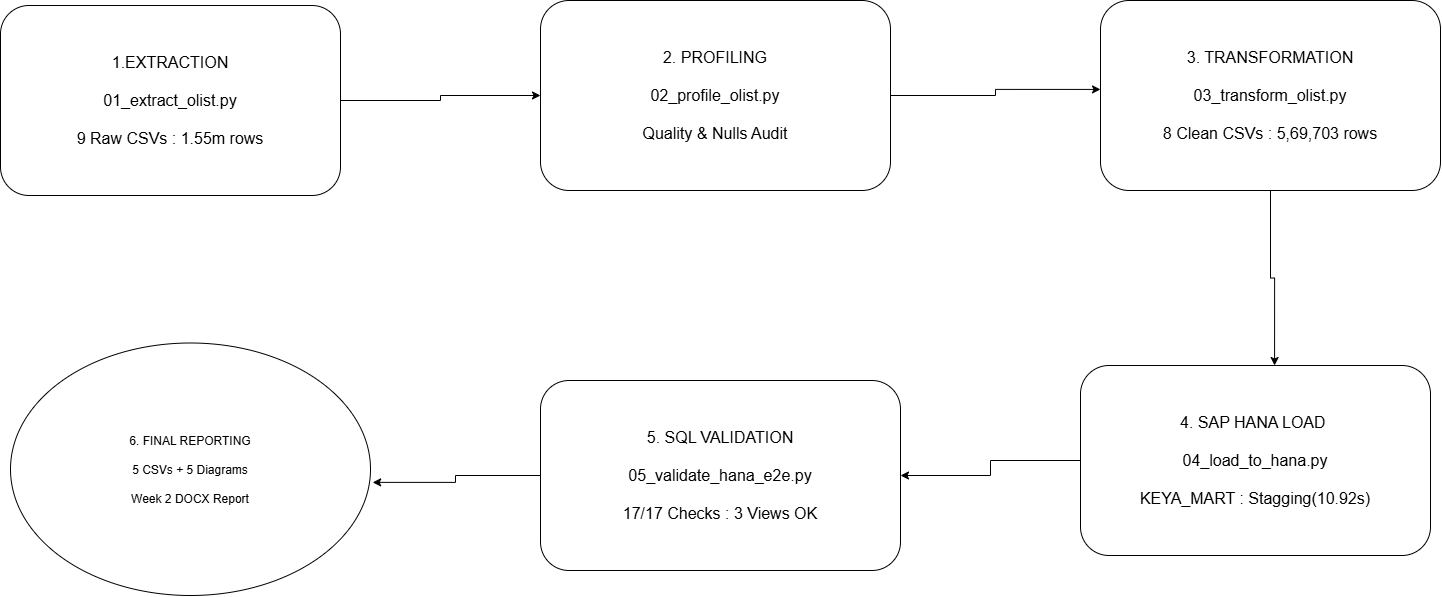

The diagram above was exported from draw.io. Its source (the exported page's mxGraphModel, read from the mxfile embedded in the PNG):
<mxGraphModel dx="1414" dy="777" grid="1" gridSize="10" guides="1" tooltips="1" connect="1" arrows="1" fold="1" page="1" pageScale="1" pageWidth="1654" pageHeight="1169" math="0" shadow="0">
  <root>
    <mxCell id="0" />
    <mxCell id="1" parent="0" />
    <mxCell id="rGFkO2izvwdKH-zp7OEV-7" edge="1" parent="1" source="rGFkO2izvwdKH-zp7OEV-1" style="edgeStyle=orthogonalEdgeStyle;rounded=0;orthogonalLoop=1;jettySize=auto;html=1;entryX=0;entryY=0.5;entryDx=0;entryDy=0;defaultLabelBackgroundColor=page;labelPadding=0 4;" target="rGFkO2izvwdKH-zp7OEV-2">
      <mxGeometry relative="1" as="geometry" />
    </mxCell>
    <mxCell id="rGFkO2izvwdKH-zp7OEV-1" parent="1" style="rounded=1;whiteSpace=wrap;html=1;roundedPerimeter=1;" value="&lt;font style=&quot;font-size: 16px;&quot;&gt;1.EXTRACTION&lt;/font&gt;&lt;div&gt;&lt;span style=&quot;font-size: 16px;&quot;&gt;&lt;br&gt;&lt;/span&gt;&lt;div&gt;&lt;font style=&quot;font-size: 16px;&quot;&gt;01_extract_olist.py&lt;/font&gt;&lt;/div&gt;&lt;div&gt;&lt;font style=&quot;font-size: 16px;&quot;&gt;&lt;br&gt;&lt;/font&gt;&lt;/div&gt;&lt;div&gt;&lt;font style=&quot;font-size: 16px;&quot;&gt;9 Raw CSVs : 1.55m rows&lt;/font&gt;&lt;/div&gt;&lt;/div&gt;" vertex="1">
      <mxGeometry height="190" width="340" x="190" y="130" as="geometry" />
    </mxCell>
    <mxCell id="rGFkO2izvwdKH-zp7OEV-8" edge="1" parent="1" source="rGFkO2izvwdKH-zp7OEV-2" style="edgeStyle=orthogonalEdgeStyle;rounded=0;orthogonalLoop=1;jettySize=auto;html=1;exitX=1;exitY=0.5;exitDx=0;exitDy=0;entryX=0;entryY=0.468;entryDx=0;entryDy=0;defaultLabelBackgroundColor=page;labelPadding=0 4;" target="rGFkO2izvwdKH-zp7OEV-3">
      <mxGeometry relative="1" as="geometry" />
    </mxCell>
    <mxCell id="rGFkO2izvwdKH-zp7OEV-2" parent="1" style="rounded=1;whiteSpace=wrap;html=1;roundedPerimeter=1;" value="&lt;font style=&quot;font-size: 16px;&quot;&gt;2. PROFILING&lt;/font&gt;&lt;div&gt;&lt;span style=&quot;font-size: 16px;&quot;&gt;&lt;br&gt;&lt;/span&gt;&lt;div&gt;&lt;font style=&quot;font-size: 16px;&quot;&gt;02_profile_olist.py&lt;/font&gt;&lt;/div&gt;&lt;div&gt;&lt;font style=&quot;font-size: 16px;&quot;&gt;&lt;br&gt;&lt;/font&gt;&lt;/div&gt;&lt;div&gt;&lt;font style=&quot;font-size: 16px;&quot;&gt;Quality &amp;amp; Nulls Audit&lt;/font&gt;&lt;/div&gt;&lt;/div&gt;" vertex="1">
      <mxGeometry height="190" width="350" x="730" y="125" as="geometry" />
    </mxCell>
    <mxCell id="rGFkO2izvwdKH-zp7OEV-9" edge="1" parent="1" source="rGFkO2izvwdKH-zp7OEV-3" style="edgeStyle=orthogonalEdgeStyle;rounded=0;orthogonalLoop=1;jettySize=auto;html=1;entryX=0.554;entryY=0.005;entryDx=0;entryDy=0;defaultLabelBackgroundColor=page;labelPadding=0 4;" target="rGFkO2izvwdKH-zp7OEV-4">
      <mxGeometry relative="1" as="geometry" />
    </mxCell>
    <mxCell id="rGFkO2izvwdKH-zp7OEV-3" parent="1" style="rounded=1;whiteSpace=wrap;html=1;roundedPerimeter=1;" value="&lt;font style=&quot;font-size: 16px;&quot;&gt;3. TRANSFORMATION&lt;/font&gt;&lt;div&gt;&lt;font style=&quot;font-size: 16px;&quot;&gt;&lt;br&gt;&lt;/font&gt;&lt;div&gt;&lt;font style=&quot;font-size: 16px;&quot;&gt;03_transform_olist.py&lt;/font&gt;&lt;/div&gt;&lt;div&gt;&lt;font style=&quot;font-size: 16px;&quot;&gt;&lt;br&gt;&lt;/font&gt;&lt;/div&gt;&lt;div&gt;&lt;font style=&quot;font-size: 16px;&quot;&gt;8 Clean CSVs : 5,69,703 rows&lt;/font&gt;&lt;/div&gt;&lt;/div&gt;" vertex="1">
      <mxGeometry height="190" width="340" x="1290" y="125" as="geometry" />
    </mxCell>
    <mxCell id="rGFkO2izvwdKH-zp7OEV-10" edge="1" parent="1" source="rGFkO2izvwdKH-zp7OEV-4" style="edgeStyle=orthogonalEdgeStyle;rounded=0;orthogonalLoop=1;jettySize=auto;html=1;entryX=1;entryY=0.5;entryDx=0;entryDy=0;defaultLabelBackgroundColor=page;labelPadding=0 4;" target="rGFkO2izvwdKH-zp7OEV-5">
      <mxGeometry relative="1" as="geometry" />
    </mxCell>
    <mxCell id="rGFkO2izvwdKH-zp7OEV-4" parent="1" style="rounded=1;whiteSpace=wrap;html=1;roundedPerimeter=1;" value="&lt;font style=&quot;font-size: 16px;&quot;&gt;4. SAP HANA LOAD&amp;nbsp;&lt;/font&gt;&lt;div&gt;&lt;font style=&quot;font-size: 16px;&quot;&gt;&lt;br&gt;&lt;/font&gt;&lt;div&gt;&lt;font style=&quot;font-size: 16px;&quot;&gt;04_load_to_hana.py&lt;/font&gt;&lt;/div&gt;&lt;div&gt;&lt;font style=&quot;font-size: 16px;&quot;&gt;&lt;br&gt;&lt;/font&gt;&lt;/div&gt;&lt;div&gt;&lt;font style=&quot;font-size: 16px;&quot;&gt;KEYA_MART : Stagging(10.92s)&lt;/font&gt;&lt;/div&gt;&lt;/div&gt;" vertex="1">
      <mxGeometry height="190" width="350" x="1270" y="490" as="geometry" />
    </mxCell>
    <mxCell id="rGFkO2izvwdKH-zp7OEV-5" parent="1" style="rounded=1;whiteSpace=wrap;html=1;roundedPerimeter=1;" value="&lt;font style=&quot;font-size: 16px;&quot;&gt;5. SQL VALIDATION&lt;/font&gt;&lt;div&gt;&lt;font style=&quot;font-size: 16px;&quot;&gt;&lt;br&gt;&lt;/font&gt;&lt;div&gt;&lt;font style=&quot;font-size: 16px;&quot;&gt;05_validate_hana_e2e.py&lt;/font&gt;&lt;/div&gt;&lt;div&gt;&lt;font style=&quot;font-size: 16px;&quot;&gt;&lt;br&gt;&lt;/font&gt;&lt;/div&gt;&lt;div&gt;&lt;font style=&quot;font-size: 16px;&quot;&gt;17/17 Checks : 3 Views OK&lt;/font&gt;&lt;/div&gt;&lt;/div&gt;" vertex="1">
      <mxGeometry height="190" width="360" x="730" y="505" as="geometry" />
    </mxCell>
    <mxCell id="rGFkO2izvwdKH-zp7OEV-6" parent="1" style="ellipse;whiteSpace=wrap;html=1;shapeInside=1;" value="6. FINAL REPORTING&lt;div&gt;&lt;br&gt;&lt;div&gt;5 CSVs + 5 Diagrams&lt;/div&gt;&lt;div&gt;&lt;br&gt;&lt;/div&gt;&lt;div&gt;Week 2 DOCX Report&lt;/div&gt;&lt;/div&gt;" vertex="1">
      <mxGeometry height="252.5" width="360" x="200" y="467.5" as="geometry" />
    </mxCell>
    <mxCell id="rGFkO2izvwdKH-zp7OEV-11" edge="1" parent="1" source="rGFkO2izvwdKH-zp7OEV-5" style="edgeStyle=orthogonalEdgeStyle;rounded=0;orthogonalLoop=1;jettySize=auto;html=1;entryX=1.006;entryY=0.552;entryDx=0;entryDy=0;entryPerimeter=0;defaultLabelBackgroundColor=page;labelPadding=0 4;" target="rGFkO2izvwdKH-zp7OEV-6">
      <mxGeometry relative="1" as="geometry" />
    </mxCell>
  </root>
</mxGraphModel>